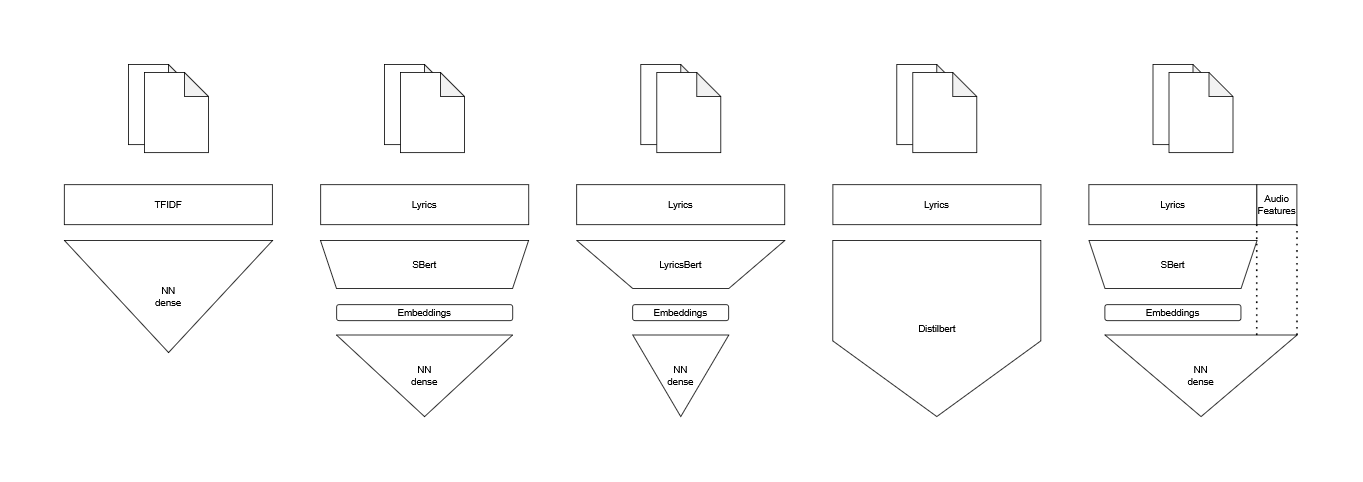

The diagram above was exported from draw.io. Its source (the exported page's mxGraphModel, read from the mxfile embedded in the PNG):
<mxGraphModel dx="2671" dy="1544" grid="1" gridSize="10" guides="1" tooltips="1" connect="1" arrows="1" fold="1" page="1" pageScale="1" pageWidth="827" pageHeight="1169" math="0" shadow="0">
  <root>
    <mxCell id="0" />
    <mxCell id="1" parent="0" />
    <mxCell id="2" value="" style="group" connectable="0" vertex="1" parent="1">
      <mxGeometry x="2080" y="2000" width="100" height="110" as="geometry" />
    </mxCell>
    <mxCell id="3" value="" style="shape=note;whiteSpace=wrap;html=1;backgroundOutline=1;darkOpacity=0.05;" vertex="1" parent="2">
      <mxGeometry width="80" height="100" as="geometry" />
    </mxCell>
    <mxCell id="4" value="" style="shape=note;whiteSpace=wrap;html=1;backgroundOutline=1;darkOpacity=0.05;" vertex="1" parent="2">
      <mxGeometry x="20" y="10" width="80" height="100" as="geometry" />
    </mxCell>
    <mxCell id="5" value="TFIDF" style="rounded=0;whiteSpace=wrap;html=1;" vertex="1" parent="1">
      <mxGeometry x="2000" y="2150" width="260" height="50" as="geometry" />
    </mxCell>
    <mxCell id="6" value="&lt;div&gt;NN&lt;/div&gt;&lt;div&gt;dense&lt;/div&gt;" style="shape=trapezoid;perimeter=trapezoidPerimeter;whiteSpace=wrap;html=1;fixedSize=1;size=140;flipV=1;" vertex="1" parent="1">
      <mxGeometry x="2000" y="2220" width="260" height="140" as="geometry" />
    </mxCell>
    <mxCell id="7" value="" style="group" connectable="0" vertex="1" parent="1">
      <mxGeometry x="2400" y="2000" width="100" height="110" as="geometry" />
    </mxCell>
    <mxCell id="8" value="" style="shape=note;whiteSpace=wrap;html=1;backgroundOutline=1;darkOpacity=0.05;" vertex="1" parent="7">
      <mxGeometry width="80" height="100" as="geometry" />
    </mxCell>
    <mxCell id="9" value="" style="shape=note;whiteSpace=wrap;html=1;backgroundOutline=1;darkOpacity=0.05;" vertex="1" parent="7">
      <mxGeometry x="20" y="10" width="80" height="100" as="geometry" />
    </mxCell>
    <mxCell id="10" value="Lyrics" style="rounded=0;whiteSpace=wrap;html=1;" vertex="1" parent="1">
      <mxGeometry x="2320" y="2150" width="260" height="50" as="geometry" />
    </mxCell>
    <mxCell id="11" value="SBert" style="shape=trapezoid;perimeter=trapezoidPerimeter;whiteSpace=wrap;html=1;fixedSize=1;flipH=1;flipV=1;" vertex="1" parent="1">
      <mxGeometry x="2320" y="2220" width="260" height="60" as="geometry" />
    </mxCell>
    <mxCell id="12" value="Embeddings" style="rounded=1;whiteSpace=wrap;html=1;" vertex="1" parent="1">
      <mxGeometry x="2340" y="2300" width="220" height="20" as="geometry" />
    </mxCell>
    <mxCell id="13" value="&lt;div&gt;NN&lt;/div&gt;&lt;div&gt;dense&lt;/div&gt;" style="shape=trapezoid;perimeter=trapezoidPerimeter;whiteSpace=wrap;html=1;fixedSize=1;size=140;flipV=1;" vertex="1" parent="1">
      <mxGeometry x="2340" y="2338" width="220" height="102" as="geometry" />
    </mxCell>
    <mxCell id="14" value="" style="group" connectable="0" vertex="1" parent="1">
      <mxGeometry x="2720" y="2000" width="100" height="110" as="geometry" />
    </mxCell>
    <mxCell id="15" value="" style="shape=note;whiteSpace=wrap;html=1;backgroundOutline=1;darkOpacity=0.05;" vertex="1" parent="14">
      <mxGeometry width="80" height="100" as="geometry" />
    </mxCell>
    <mxCell id="16" value="" style="shape=note;whiteSpace=wrap;html=1;backgroundOutline=1;darkOpacity=0.05;" vertex="1" parent="14">
      <mxGeometry x="20" y="10" width="80" height="100" as="geometry" />
    </mxCell>
    <mxCell id="17" value="Lyrics" style="rounded=0;whiteSpace=wrap;html=1;" vertex="1" parent="1">
      <mxGeometry x="2640" y="2150" width="260" height="50" as="geometry" />
    </mxCell>
    <mxCell id="18" value="LyricsBert" style="shape=trapezoid;perimeter=trapezoidPerimeter;whiteSpace=wrap;html=1;fixedSize=1;flipH=1;flipV=1;size=69.99999999999955;" vertex="1" parent="1">
      <mxGeometry x="2640" y="2220" width="260" height="60" as="geometry" />
    </mxCell>
    <mxCell id="19" value="Embeddings" style="rounded=1;whiteSpace=wrap;html=1;" vertex="1" parent="1">
      <mxGeometry x="2710" y="2300" width="120" height="20" as="geometry" />
    </mxCell>
    <mxCell id="20" value="&lt;div&gt;NN&lt;/div&gt;&lt;div&gt;dense&lt;/div&gt;" style="shape=trapezoid;perimeter=trapezoidPerimeter;whiteSpace=wrap;html=1;fixedSize=1;size=140;flipV=1;" vertex="1" parent="1">
      <mxGeometry x="2710" y="2338" width="120" height="102" as="geometry" />
    </mxCell>
    <mxCell id="21" value="" style="group" connectable="0" vertex="1" parent="1">
      <mxGeometry x="3040" y="2000" width="100" height="110" as="geometry" />
    </mxCell>
    <mxCell id="22" value="" style="shape=note;whiteSpace=wrap;html=1;backgroundOutline=1;darkOpacity=0.05;" vertex="1" parent="21">
      <mxGeometry width="80" height="100" as="geometry" />
    </mxCell>
    <mxCell id="23" value="" style="shape=note;whiteSpace=wrap;html=1;backgroundOutline=1;darkOpacity=0.05;" vertex="1" parent="21">
      <mxGeometry x="20" y="10" width="80" height="100" as="geometry" />
    </mxCell>
    <mxCell id="24" value="Lyrics" style="rounded=0;whiteSpace=wrap;html=1;" vertex="1" parent="1">
      <mxGeometry x="2960" y="2150" width="260" height="50" as="geometry" />
    </mxCell>
    <mxCell id="25" value="Distilbert" style="verticalLabelPosition=middle;verticalAlign=middle;html=1;shape=mxgraph.basic.polygon;polyCoords=[[0,0],[1,0],[1,0.25],[1,0.57],[0.5,1],[0.5,1],[0,0.57],[0,0.25]];polyline=0;labelPosition=center;align=center;" vertex="1" parent="1">
      <mxGeometry x="2960" y="2220" width="260" height="220" as="geometry" />
    </mxCell>
    <mxCell id="26" value="" style="group" connectable="0" vertex="1" parent="1">
      <mxGeometry x="3360" y="2000" width="100" height="110" as="geometry" />
    </mxCell>
    <mxCell id="27" value="" style="shape=note;whiteSpace=wrap;html=1;backgroundOutline=1;darkOpacity=0.05;" vertex="1" parent="26">
      <mxGeometry width="80" height="100" as="geometry" />
    </mxCell>
    <mxCell id="28" value="" style="shape=note;whiteSpace=wrap;html=1;backgroundOutline=1;darkOpacity=0.05;" vertex="1" parent="26">
      <mxGeometry x="20" y="10" width="80" height="100" as="geometry" />
    </mxCell>
    <mxCell id="29" value="Lyrics" style="rounded=0;whiteSpace=wrap;html=1;" vertex="1" parent="1">
      <mxGeometry x="3280" y="2150" width="210" height="50" as="geometry" />
    </mxCell>
    <mxCell id="30" value="SBert" style="shape=trapezoid;perimeter=trapezoidPerimeter;whiteSpace=wrap;html=1;fixedSize=1;flipH=1;flipV=1;" vertex="1" parent="1">
      <mxGeometry x="3280" y="2220" width="210" height="60" as="geometry" />
    </mxCell>
    <mxCell id="31" value="Embeddings" style="rounded=1;whiteSpace=wrap;html=1;" vertex="1" parent="1">
      <mxGeometry x="3300" y="2300" width="170" height="20" as="geometry" />
    </mxCell>
    <mxCell id="32" value="&lt;div&gt;NN&lt;/div&gt;&lt;div&gt;dense&lt;/div&gt;" style="shape=trapezoid;perimeter=trapezoidPerimeter;whiteSpace=wrap;html=1;fixedSize=1;size=140;flipV=1;" vertex="1" parent="1">
      <mxGeometry x="3300" y="2338" width="240" height="102" as="geometry" />
    </mxCell>
    <mxCell id="33" value="&lt;div&gt;Audio&lt;/div&gt;&lt;div&gt;Features&lt;/div&gt;" style="rounded=0;whiteSpace=wrap;html=1;" vertex="1" parent="1">
      <mxGeometry x="3490" y="2150" width="50" height="50" as="geometry" />
    </mxCell>
    <mxCell id="34" value="" style="endArrow=none;dashed=1;html=1;dashPattern=1 3;strokeWidth=2;rounded=0;entryX=1;entryY=1;entryDx=0;entryDy=0;exitX=1;exitY=0;exitDx=0;exitDy=0;" edge="1" source="32" target="33" parent="1">
      <mxGeometry width="50" height="50" relative="1" as="geometry">
        <mxPoint x="3520" y="2310" as="sourcePoint" />
        <mxPoint x="3570" y="2260" as="targetPoint" />
      </mxGeometry>
    </mxCell>
    <mxCell id="35" value="" style="endArrow=none;dashed=1;html=1;dashPattern=1 3;strokeWidth=2;rounded=0;entryX=1;entryY=1;entryDx=0;entryDy=0;exitX=1;exitY=0;exitDx=0;exitDy=0;" edge="1" parent="1">
      <mxGeometry width="50" height="50" relative="1" as="geometry">
        <mxPoint x="3489.73" y="2338" as="sourcePoint" />
        <mxPoint x="3489.73" y="2200" as="targetPoint" />
      </mxGeometry>
    </mxCell>
  </root>
</mxGraphModel>